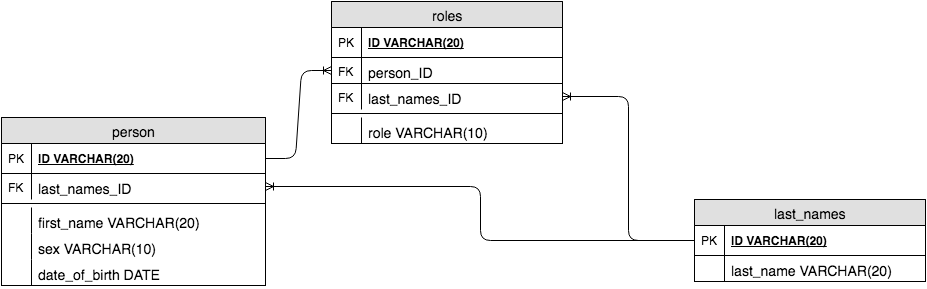

The diagram above was exported from draw.io. Its source (the exported page's mxGraphModel, read from the mxfile embedded in the PNG):
<mxGraphModel dx="1632" dy="526" grid="1" gridSize="11" guides="1" tooltips="1" connect="1" arrows="1" fold="1" page="1" pageScale="1" pageWidth="850" pageHeight="1100" background="#ffffff" math="0" shadow="0">
  <root>
    <mxCell id="0" />
    <mxCell id="1" parent="0" />
    <mxCell id="38" value="person" style="swimlane;html=1;fontStyle=0;childLayout=stackLayout;horizontal=1;startSize=26;fillColor=#e0e0e0;horizontalStack=0;resizeParent=1;resizeLast=0;collapsible=1;marginBottom=0;swimlaneFillColor=#ffffff;align=center;fontSize=14;" vertex="1" parent="1">
      <mxGeometry x="-11" y="156" width="264" height="168" as="geometry" />
    </mxCell>
    <mxCell id="39" value="ID VARCHAR(20)" style="shape=partialRectangle;top=0;left=0;right=0;bottom=1;html=1;align=left;verticalAlign=middle;fillColor=none;spacingLeft=34;spacingRight=4;whiteSpace=wrap;overflow=hidden;rotatable=0;points=[[0,0.5],[1,0.5]];portConstraint=eastwest;dropTarget=0;fontStyle=5;" vertex="1" parent="38">
      <mxGeometry y="26" width="264" height="30" as="geometry" />
    </mxCell>
    <mxCell id="40" value="PK" style="shape=partialRectangle;top=0;left=0;bottom=0;html=1;fillColor=none;align=left;verticalAlign=middle;spacingLeft=4;spacingRight=4;whiteSpace=wrap;overflow=hidden;rotatable=0;points=[];portConstraint=eastwest;part=1;" vertex="1" connectable="0" parent="39">
      <mxGeometry width="30" height="30" as="geometry" />
    </mxCell>
    <mxCell id="67" value="last_names_ID" style="shape=partialRectangle;top=0;left=0;right=0;bottom=0;html=1;align=left;verticalAlign=top;fillColor=none;spacingLeft=34;spacingRight=4;whiteSpace=wrap;overflow=hidden;rotatable=0;points=[[0,0.5],[1,0.5]];portConstraint=eastwest;dropTarget=0;fontSize=14;" vertex="1" parent="38">
      <mxGeometry y="56" width="264" height="26" as="geometry" />
    </mxCell>
    <mxCell id="68" value="FK" style="shape=partialRectangle;top=0;left=0;bottom=0;html=1;fillColor=none;align=left;verticalAlign=top;spacingLeft=4;spacingRight=4;whiteSpace=wrap;overflow=hidden;rotatable=0;points=[];portConstraint=eastwest;part=1;" vertex="1" connectable="0" parent="67">
      <mxGeometry width="30" height="26" as="geometry" />
    </mxCell>
    <mxCell id="151" value="" style="line;html=1;strokeWidth=1;fillColor=none;align=left;verticalAlign=middle;spacingTop=-1;spacingLeft=3;spacingRight=3;rotatable=0;labelPosition=right;points=[];portConstraint=eastwest;fontSize=14;" vertex="1" parent="38">
      <mxGeometry y="82" width="264" height="8" as="geometry" />
    </mxCell>
    <mxCell id="41" value="first_name VARCHAR(20)" style="shape=partialRectangle;top=0;left=0;right=0;bottom=0;html=1;align=left;verticalAlign=top;fillColor=none;spacingLeft=34;spacingRight=4;whiteSpace=wrap;overflow=hidden;rotatable=0;points=[[0,0.5],[1,0.5]];portConstraint=eastwest;dropTarget=0;fontSize=14;" vertex="1" parent="38">
      <mxGeometry y="90" width="264" height="26" as="geometry" />
    </mxCell>
    <mxCell id="42" value="" style="shape=partialRectangle;top=0;left=0;bottom=0;html=1;fillColor=none;align=left;verticalAlign=top;spacingLeft=4;spacingRight=4;whiteSpace=wrap;overflow=hidden;rotatable=0;points=[];portConstraint=eastwest;part=1;" vertex="1" connectable="0" parent="41">
      <mxGeometry width="30" height="26" as="geometry" />
    </mxCell>
    <mxCell id="69" value="sex VARCHAR(10)" style="shape=partialRectangle;top=0;left=0;right=0;bottom=0;html=1;align=left;verticalAlign=top;fillColor=none;spacingLeft=34;spacingRight=4;whiteSpace=wrap;overflow=hidden;rotatable=0;points=[[0,0.5],[1,0.5]];portConstraint=eastwest;dropTarget=0;fontSize=14;" vertex="1" parent="38">
      <mxGeometry y="116" width="264" height="26" as="geometry" />
    </mxCell>
    <mxCell id="70" value="" style="shape=partialRectangle;top=0;left=0;bottom=0;html=1;fillColor=none;align=left;verticalAlign=top;spacingLeft=4;spacingRight=4;whiteSpace=wrap;overflow=hidden;rotatable=0;points=[];portConstraint=eastwest;part=1;" vertex="1" connectable="0" parent="69">
      <mxGeometry width="30" height="26" as="geometry" />
    </mxCell>
    <mxCell id="139" value="date_of_birth DATE" style="shape=partialRectangle;top=0;left=0;right=0;bottom=0;html=1;align=left;verticalAlign=top;fillColor=none;spacingLeft=34;spacingRight=4;whiteSpace=wrap;overflow=hidden;rotatable=0;points=[[0,0.5],[1,0.5]];portConstraint=eastwest;dropTarget=0;fontSize=14;" vertex="1" parent="38">
      <mxGeometry y="142" width="264" height="26" as="geometry" />
    </mxCell>
    <mxCell id="140" value="" style="shape=partialRectangle;top=0;left=0;bottom=0;html=1;fillColor=none;align=left;verticalAlign=top;spacingLeft=4;spacingRight=4;whiteSpace=wrap;overflow=hidden;rotatable=0;points=[];portConstraint=eastwest;part=1;" vertex="1" connectable="0" parent="139">
      <mxGeometry width="30" height="26" as="geometry" />
    </mxCell>
    <mxCell id="74" value="last_names" style="swimlane;html=1;fontStyle=0;childLayout=stackLayout;horizontal=1;startSize=26;fillColor=#e0e0e0;horizontalStack=0;resizeParent=1;resizeLast=0;collapsible=1;marginBottom=0;swimlaneFillColor=#ffffff;align=center;fontSize=14;" vertex="1" parent="1">
      <mxGeometry x="682" y="238" width="231" height="82" as="geometry" />
    </mxCell>
    <mxCell id="75" value="ID VARCHAR(20)" style="shape=partialRectangle;top=0;left=0;right=0;bottom=1;html=1;align=left;verticalAlign=middle;fillColor=none;spacingLeft=34;spacingRight=4;whiteSpace=wrap;overflow=hidden;rotatable=0;points=[[0,0.5],[1,0.5]];portConstraint=eastwest;dropTarget=0;fontStyle=5;" vertex="1" parent="74">
      <mxGeometry y="26" width="231" height="30" as="geometry" />
    </mxCell>
    <mxCell id="76" value="PK" style="shape=partialRectangle;top=0;left=0;bottom=0;html=1;fillColor=none;align=left;verticalAlign=middle;spacingLeft=4;spacingRight=4;whiteSpace=wrap;overflow=hidden;rotatable=0;points=[];portConstraint=eastwest;part=1;" vertex="1" connectable="0" parent="75">
      <mxGeometry width="30" height="30" as="geometry" />
    </mxCell>
    <mxCell id="77" value="last_name VARCHAR(20)" style="shape=partialRectangle;top=0;left=0;right=0;bottom=0;html=1;align=left;verticalAlign=top;fillColor=none;spacingLeft=34;spacingRight=4;whiteSpace=wrap;overflow=hidden;rotatable=0;points=[[0,0.5],[1,0.5]];portConstraint=eastwest;dropTarget=0;fontSize=14;" vertex="1" parent="74">
      <mxGeometry y="56" width="231" height="26" as="geometry" />
    </mxCell>
    <mxCell id="78" value="" style="shape=partialRectangle;top=0;left=0;bottom=0;html=1;fillColor=none;align=left;verticalAlign=top;spacingLeft=4;spacingRight=4;whiteSpace=wrap;overflow=hidden;rotatable=0;points=[];portConstraint=eastwest;part=1;" vertex="1" connectable="0" parent="77">
      <mxGeometry width="30" height="26" as="geometry" />
    </mxCell>
    <mxCell id="109" value="roles" style="swimlane;html=1;fontStyle=0;childLayout=stackLayout;horizontal=1;startSize=26;fillColor=#e0e0e0;horizontalStack=0;resizeParent=1;resizeLast=0;collapsible=1;marginBottom=0;swimlaneFillColor=#ffffff;align=center;fontSize=14;" vertex="1" parent="1">
      <mxGeometry x="319" y="40" width="231" height="142" as="geometry" />
    </mxCell>
    <mxCell id="110" value="ID VARCHAR(20)" style="shape=partialRectangle;top=0;left=0;right=0;bottom=1;html=1;align=left;verticalAlign=middle;fillColor=none;spacingLeft=34;spacingRight=4;whiteSpace=wrap;overflow=hidden;rotatable=0;points=[[0,0.5],[1,0.5]];portConstraint=eastwest;dropTarget=0;fontStyle=5;" vertex="1" parent="109">
      <mxGeometry y="26" width="231" height="30" as="geometry" />
    </mxCell>
    <mxCell id="111" value="PK" style="shape=partialRectangle;top=0;left=0;bottom=0;html=1;fillColor=none;align=left;verticalAlign=middle;spacingLeft=4;spacingRight=4;whiteSpace=wrap;overflow=hidden;rotatable=0;points=[];portConstraint=eastwest;part=1;" vertex="1" connectable="0" parent="110">
      <mxGeometry width="30" height="30" as="geometry" />
    </mxCell>
    <mxCell id="112" value="person_ID" style="shape=partialRectangle;top=0;left=0;right=0;bottom=1;html=1;align=left;verticalAlign=top;fillColor=none;spacingLeft=34;spacingRight=4;whiteSpace=wrap;overflow=hidden;rotatable=0;points=[[0,0.5],[1,0.5]];portConstraint=eastwest;dropTarget=0;fontSize=14;" vertex="1" parent="109">
      <mxGeometry y="56" width="231" height="26" as="geometry" />
    </mxCell>
    <mxCell id="113" value="FK" style="shape=partialRectangle;top=0;left=0;bottom=0;html=1;fillColor=none;align=left;verticalAlign=top;spacingLeft=4;spacingRight=4;whiteSpace=wrap;overflow=hidden;rotatable=0;points=[];portConstraint=eastwest;part=1;" vertex="1" connectable="0" parent="112">
      <mxGeometry width="30" height="26" as="geometry" />
    </mxCell>
    <mxCell id="114" value="last_names_ID" style="shape=partialRectangle;top=0;left=0;right=0;bottom=0;html=1;align=left;verticalAlign=top;fillColor=none;spacingLeft=34;spacingRight=4;whiteSpace=wrap;overflow=hidden;rotatable=0;points=[[0,0.5],[1,0.5]];portConstraint=eastwest;dropTarget=0;fontSize=14;" vertex="1" parent="109">
      <mxGeometry y="82" width="231" height="26" as="geometry" />
    </mxCell>
    <mxCell id="115" value="FK" style="shape=partialRectangle;top=0;left=0;bottom=0;html=1;fillColor=none;align=left;verticalAlign=top;spacingLeft=4;spacingRight=4;whiteSpace=wrap;overflow=hidden;rotatable=0;points=[];portConstraint=eastwest;part=1;" vertex="1" connectable="0" parent="114">
      <mxGeometry width="30" height="26" as="geometry" />
    </mxCell>
    <mxCell id="146" value="" style="line;html=1;strokeWidth=1;fillColor=none;align=left;verticalAlign=middle;spacingTop=-1;spacingLeft=3;spacingRight=3;rotatable=0;labelPosition=right;points=[];portConstraint=eastwest;fontSize=14;" vertex="1" parent="109">
      <mxGeometry y="108" width="231" height="8" as="geometry" />
    </mxCell>
    <mxCell id="119" value="role VARCHAR(10)" style="shape=partialRectangle;top=0;left=0;right=0;bottom=0;html=1;align=left;verticalAlign=top;fillColor=none;spacingLeft=34;spacingRight=4;whiteSpace=wrap;overflow=hidden;rotatable=0;points=[[0,0.5],[1,0.5]];portConstraint=eastwest;dropTarget=0;fontSize=14;" vertex="1" parent="109">
      <mxGeometry y="116" width="231" height="26" as="geometry" />
    </mxCell>
    <mxCell id="120" value="" style="shape=partialRectangle;top=0;left=0;bottom=0;html=1;fillColor=none;align=left;verticalAlign=top;spacingLeft=4;spacingRight=4;whiteSpace=wrap;overflow=hidden;rotatable=0;points=[];portConstraint=eastwest;part=1;" vertex="1" connectable="0" parent="119">
      <mxGeometry width="30" height="26" as="geometry" />
    </mxCell>
    <mxCell id="135" value="" style="edgeStyle=entityRelationEdgeStyle;html=1;endArrow=ERoneToMany;fontSize=14;exitX=1;exitY=0.5;entryX=0;entryY=0.5;" edge="1" parent="1" source="39" target="112">
      <mxGeometry x="253" y="123" width="100" height="100" as="geometry">
        <mxPoint x="253" y="208" as="sourcePoint" />
        <mxPoint x="367" y="123" as="targetPoint" />
      </mxGeometry>
    </mxCell>
    <mxCell id="145" value="" style="html=1;endArrow=ERoneToMany;fontSize=14;exitX=0;exitY=0.5;entryX=1;entryY=0.5;edgeStyle=orthogonalEdgeStyle;elbow=vertical;" edge="1" parent="1" source="75" target="114">
      <mxGeometry x="594" y="126" width="100" height="100" as="geometry">
        <mxPoint x="594" y="200" as="sourcePoint" />
        <mxPoint x="682" y="257" as="targetPoint" />
      </mxGeometry>
    </mxCell>
    <mxCell id="150" value="" style="html=1;endArrow=ERoneToMany;fontSize=14;exitX=0;exitY=0.5;entryX=1;entryY=0.5;edgeStyle=orthogonalEdgeStyle;elbow=vertical;" edge="1" parent="1" source="75" target="67">
      <mxGeometry x="495" y="204" width="100" height="100" as="geometry">
        <mxPoint x="521" y="342" as="sourcePoint" />
        <mxPoint x="473" y="213" as="targetPoint" />
      </mxGeometry>
    </mxCell>
  </root>
</mxGraphModel>